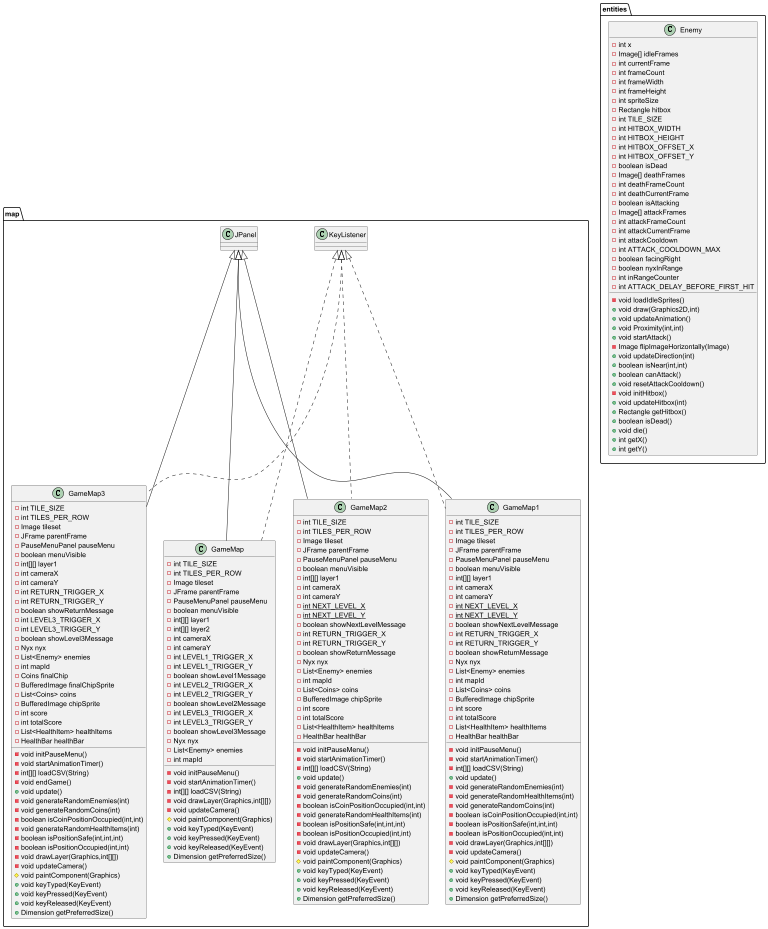

The diagram above was rendered by PlantUML. Its source (embedded in the PNG):
@startuml
class map.GameMap3 {
- int TILE_SIZE
- int TILES_PER_ROW
- Image tileset
- JFrame parentFrame
- PauseMenuPanel pauseMenu
- boolean menuVisible
- int[][] layer1
- int cameraX
- int cameraY
- int RETURN_TRIGGER_X
- int RETURN_TRIGGER_Y
- boolean showReturnMessage
- int LEVEL3_TRIGGER_X
- int LEVEL3_TRIGGER_Y
- boolean showLevel3Message
- Nyx nyx
- List<Enemy> enemies
- int mapId
- Coins finalChip
- BufferedImage finalChipSprite
- List<Coins> coins
- BufferedImage chipSprite
- int score
- int totalScore
- List<HealthItem> healthItems
- HealthBar healthBar
- void initPauseMenu()
- void startAnimationTimer()
- int[][] loadCSV(String)
- void endGame()
+ void update()
- void generateRandomEnemies(int)
- void generateRandomCoins(int)
- boolean isCoinPositionOccupied(int,int)
- void generateRandomHealthItems(int)
- boolean isPositionSafe(int,int,int)
- boolean isPositionOccupied(int,int)
- void drawLayer(Graphics,int[][])
- void updateCamera()
# void paintComponent(Graphics)
+ void keyTyped(KeyEvent)
+ void keyPressed(KeyEvent)
+ void keyReleased(KeyEvent)
+ Dimension getPreferredSize()
}


class map.GameMap {
- int TILE_SIZE
- int TILES_PER_ROW
- Image tileset
- JFrame parentFrame
- PauseMenuPanel pauseMenu
- boolean menuVisible
- int[][] layer1
- int[][] layer2
- int cameraX
- int cameraY
- int LEVEL1_TRIGGER_X
- int LEVEL1_TRIGGER_Y
- boolean showLevel1Message
- int LEVEL2_TRIGGER_X
- int LEVEL2_TRIGGER_Y
- boolean showLevel2Message
- int LEVEL3_TRIGGER_X
- int LEVEL3_TRIGGER_Y
- boolean showLevel3Message
- Nyx nyx
- List<Enemy> enemies
- int mapId
- void initPauseMenu()
- void startAnimationTimer()
- int[][] loadCSV(String)
- void drawLayer(Graphics,int[][])
- void updateCamera()
# void paintComponent(Graphics)
+ void keyTyped(KeyEvent)
+ void keyPressed(KeyEvent)
+ void keyReleased(KeyEvent)
+ Dimension getPreferredSize()
}


class entities.Enemy {
- int x
- Image[] idleFrames
- int currentFrame
- int frameCount
- int frameWidth
- int frameHeight
- int spriteSize
- Rectangle hitbox
- int TILE_SIZE
- int HITBOX_WIDTH
- int HITBOX_HEIGHT
- int HITBOX_OFFSET_X
- int HITBOX_OFFSET_Y
- boolean isDead
- Image[] deathFrames
- int deathFrameCount
- int deathCurrentFrame
- boolean isAttacking
- Image[] attackFrames
- int attackFrameCount
- int attackCurrentFrame
- int attackCooldown
- int ATTACK_COOLDOWN_MAX
- boolean facingRight
- boolean nyxInRange
- int inRangeCounter
- int ATTACK_DELAY_BEFORE_FIRST_HIT
- void loadIdleSprites()
+ void draw(Graphics2D,int)
+ void updateAnimation()
+ void Proximity(int,int)
+ void startAttack()
- Image flipImageHorizontally(Image)
+ void updateDirection(int)
+ boolean isNear(int,int)
+ boolean canAttack()
+ void resetAttackCooldown()
- void initHitbox()
+ void updateHitbox(int)
+ Rectangle getHitbox()
+ boolean isDead()
+ void die()
+ int getX()
+ int getY()
}


class map.GameMap2 {
- int TILE_SIZE
- int TILES_PER_ROW
- Image tileset
- JFrame parentFrame
- PauseMenuPanel pauseMenu
- boolean menuVisible
- int[][] layer1
- int cameraX
- int cameraY
- {static} int NEXT_LEVEL_X
- {static} int NEXT_LEVEL_Y
- boolean showNextLevelMessage
- int RETURN_TRIGGER_X
- int RETURN_TRIGGER_Y
- boolean showReturnMessage
- Nyx nyx
- List<Enemy> enemies
- int mapId
- List<Coins> coins
- BufferedImage chipSprite
- int score
- int totalScore
- List<HealthItem> healthItems
- HealthBar healthBar
- void initPauseMenu()
- void startAnimationTimer()
- int[][] loadCSV(String)
+ void update()
- void generateRandomEnemies(int)
- void generateRandomCoins(int)
- boolean isCoinPositionOccupied(int,int)
- void generateRandomHealthItems(int)
- boolean isPositionSafe(int,int,int)
- boolean isPositionOccupied(int,int)
- void drawLayer(Graphics,int[][])
- void updateCamera()
# void paintComponent(Graphics)
+ void keyTyped(KeyEvent)
+ void keyPressed(KeyEvent)
+ void keyReleased(KeyEvent)
+ Dimension getPreferredSize()
}


class map.GameMap1 {
- int TILE_SIZE
- int TILES_PER_ROW
- Image tileset
- JFrame parentFrame
- PauseMenuPanel pauseMenu
- boolean menuVisible
- int[][] layer1
- int cameraX
- int cameraY
- {static} int NEXT_LEVEL_X
- {static} int NEXT_LEVEL_Y
- boolean showNextLevelMessage
- int RETURN_TRIGGER_X
- int RETURN_TRIGGER_Y
- boolean showReturnMessage
- Nyx nyx
- List<Enemy> enemies
- int mapId
- List<Coins> coins
- BufferedImage chipSprite
- int score
- int totalScore
- List<HealthItem> healthItems
- HealthBar healthBar
- void initPauseMenu()
- void startAnimationTimer()
- int[][] loadCSV(String)
+ void update()
- void generateRandomEnemies(int)
- void generateRandomHealthItems(int)
- void generateRandomCoins(int)
- boolean isCoinPositionOccupied(int,int)
- boolean isPositionSafe(int,int,int)
- boolean isPositionOccupied(int,int)
- void drawLayer(Graphics,int[][])
- void updateCamera()
# void paintComponent(Graphics)
+ void keyTyped(KeyEvent)
+ void keyPressed(KeyEvent)
+ void keyReleased(KeyEvent)
+ Dimension getPreferredSize()
}




map.KeyListener <|.. map.GameMap3
map.JPanel <|-- map.GameMap3
map.KeyListener <|.. map.GameMap
map.JPanel <|-- map.GameMap
map.KeyListener <|.. map.GameMap2
map.JPanel <|-- map.GameMap2
map.KeyListener <|.. map.GameMap1
map.JPanel <|-- map.GameMap1
@enduml